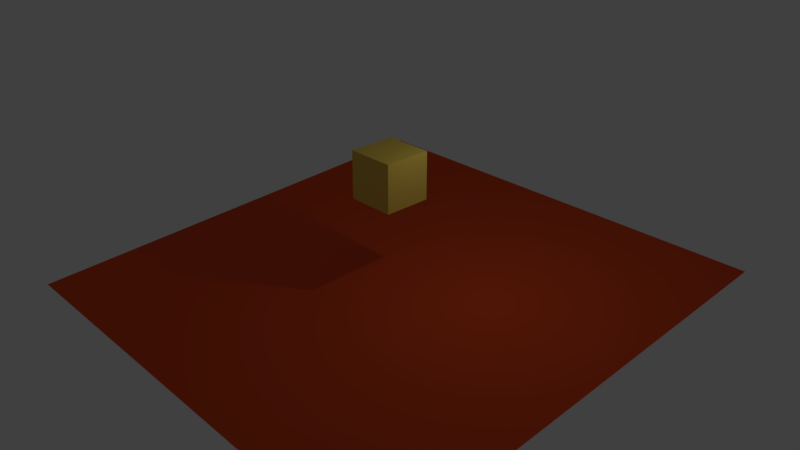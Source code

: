 # Source: FhSpring.blend  (saved by Blender 2.93.5; exported with 4.5.12 LTS)
import bpy
from mathutils import Matrix  # noqa: F401  (used for matrix-valued properties, if any)

bpy.ops.wm.read_factory_settings(use_empty=True)
scene = bpy.context.scene
scene.name = 'Scene'

# ---- collections
col_collection_1 = bpy.data.collections.new('Collection 1'); scene.collection.children.link(col_collection_1)

# ---- materials (node trees are filled in below, after node groups)
mat_material_001 = bpy.data.materials.new('Material.001')
mat_material_001.alpha_threshold = 0.0
mat_material_001.use_transparent_shadow = False
mat_material_001.diffuse_color = (0.8, 0.08611, 0.02242, 1.0)
mat_material_001.roughness = 0.5
mat_material_001.line_color = (0.0, 0.0, 0.0, 1.0)
mat_material = bpy.data.materials.new('Material')
mat_material.alpha_threshold = 0.0
mat_material.use_transparent_shadow = False
mat_material.diffuse_color = (0.8, 0.59, 0.1007, 1.0)
mat_material.roughness = 0.5
mat_material.line_color = (0.0, 0.0, 0.0, 1.0)

# ---- material node trees

# ---- world
world_world = bpy.data.worlds.new('World'); scene.world = world_world
world_world.color = (0.05088, 0.05088, 0.05088)
world_world.use_sun_shadow = False
world_world.sun_shadow_jitter_overblur = 0.0
world_world.cycles.sampling_method = 'MANUAL'

# ---- cameras
cam_camera = bpy.data.cameras.new('Camera')
cam_camera.clip_end = 100.0
cam_camera.lens = 35.0
cam_camera.sensor_width = 32.0
cam_camera.sensor_height = 18.0
cam_camera.ortho_scale = 7.314
cam_camera.dof.focus_distance = 0.0
cam_camera.dof.aperture_fstop = 128.0

# ---- lights
light_lamp = bpy.data.lights.new('Lamp', 'POINT')
light_lamp.transmission_factor = 0.0
light_lamp.cutoff_distance = 30.0
light_lamp.energy = 100.0
light_lamp.shadow_buffer_clip_start = 1.001
light_lamp.shadow_soft_size = 0.1
light_lamp.shadow_maximum_resolution = 0.006
light_lamp.use_absolute_resolution = True

# ---- meshes
me_plane = bpy.data.meshes.new('Plane')
me_plane.from_pydata([(-1.0, -1.0, 0.0), (1.0, -1.0, 0.0), (-1.0, 1.0, 0.0), (1.0, 1.0, 0.0)], [], [(0, 1, 3, 2)])
me_plane.materials.append(mat_material_001)
me_plane.use_remesh_preserve_volume = False
me_plane.use_remesh_preserve_attributes = False
me_plane.use_mirror_vertex_groups = False
me_plane.update()
me_cube = bpy.data.meshes.new('Cube')
me_cube.from_pydata([(1.0, 1.0, -1.0), (1.0, -1.0, -1.0), (-1.0, -1.0, -1.0), (-1.0, 1.0, -1.0), (1.0, 1.0, 1.0), (1.0, -1.0, 1.0), (-1.0, -1.0, 1.0), (-1.0, 1.0, 1.0)], [], [(0, 1, 2, 3), (4, 7, 6, 5), (0, 4, 5, 1), (1, 5, 6, 2), (2, 6, 7, 3), (4, 0, 3, 7)])
me_cube.materials.append(mat_material)
me_cube.use_remesh_preserve_volume = False
me_cube.use_remesh_preserve_attributes = False
me_cube.use_mirror_vertex_groups = False
me_cube.update()

# ---- objects
ob_plane = bpy.data.objects.new('Plane', me_plane)
ob_cube = bpy.data.objects.new('Cube', me_cube)
ob_lamp = bpy.data.objects.new('Lamp', light_lamp)
ob_camera = bpy.data.objects.new('Camera', cam_camera)

# ---- transforms, parenting, visibility, modifiers, constraints
ob_plane.location = (0.0, 0.0, -2.0)
ob_plane.rotation_euler = (0.05449, -0.0, 0.0)
ob_plane.scale = (10.0, 10.0, 10.0)
ob_plane.lineart.crease_threshold = 0.0
ob_cube.location = (0.0, 0.0, 2.532)
ob_cube.lock_rotations_4d = False
ob_cube.empty_display_type = 'ARROWS'
ob_cube.lineart.crease_threshold = 0.0
ob_lamp.location = (4.076, 1.005, 5.904)
ob_lamp.rotation_euler = (0.6503, 0.05522, 1.866)
ob_lamp.lock_rotations_4d = False
ob_lamp.empty_display_type = 'ARROWS'
ob_lamp.color = (0.0, 0.0, 0.0, 0.0)
ob_lamp.lineart.crease_threshold = 0.0
ob_camera.location = (22.65, -20.81, 15.71)
ob_camera.rotation_euler = (1.109, 0.0, 0.8149)
ob_camera.lock_rotations_4d = False
ob_camera.empty_display_type = 'ARROWS'
ob_camera.color = (0.0, 0.0, 0.0, 0.0)
ob_camera.display_type = 'WIRE'
ob_camera.lineart.crease_threshold = 0.0

# ---- collection membership
col_collection_1.objects.link(ob_plane)
col_collection_1.objects.link(ob_cube)
col_collection_1.objects.link(ob_lamp)
col_collection_1.objects.link(ob_camera)

# ---- scene / render settings (as saved in the file)
scene.camera = ob_camera
scene.frame_start = 1; scene.frame_end = 250; scene.frame_set(1)
scene.render.engine = 'BLENDER_EEVEE_NEXT'
scene.render.resolution_percentage = 50
scene.render.dither_intensity = 0.0
scene.cycles.use_denoising = False
scene.cycles.samples = 128
scene.cycles.sampling_pattern = 'TABULATED_SOBOL'
scene.cycles.light_sampling_threshold = 0.0
scene.cycles.use_adaptive_sampling = False
scene.cycles.use_light_tree = False
scene.cycles.blur_glossy = 0.0
scene.cycles.sample_clamp_indirect = 0.0
scene.view_settings.view_transform = 'Standard'
bpy.context.view_layer.update()
